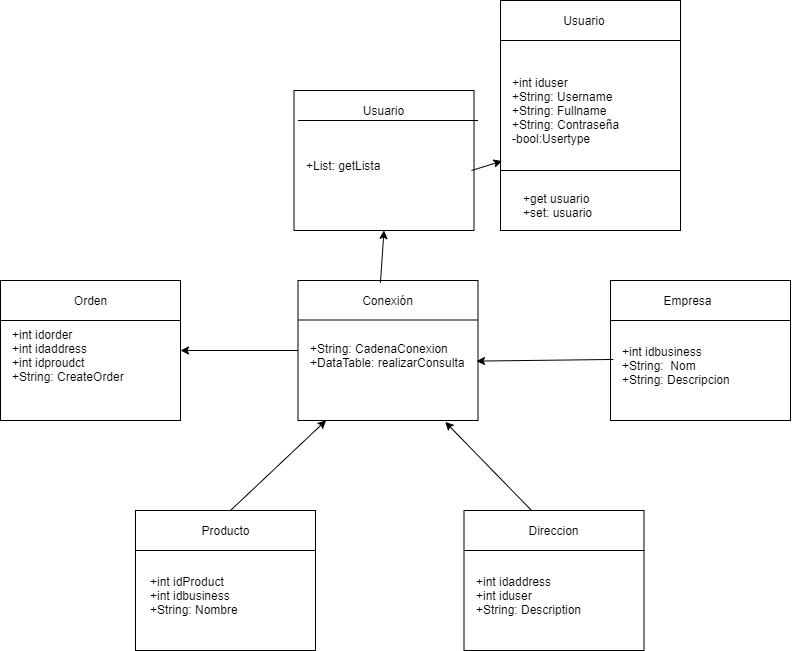

The diagram above was exported from draw.io. Its source (the exported page's mxGraphModel, read from the mxfile embedded in the PNG):
<mxGraphModel dx="1038" dy="1680" grid="1" gridSize="10" guides="1" tooltips="1" connect="1" arrows="1" fold="1" page="1" pageScale="1" pageWidth="850" pageHeight="1100" math="0" shadow="0">
  <root>
    <mxCell id="0" />
    <mxCell id="1" parent="0" />
    <mxCell id="mxpaS6b-GBfuicU7cdei-1" value="" style="rounded=0;whiteSpace=wrap;html=1;" vertex="1" parent="1">
      <mxGeometry x="327.5" y="160" width="180" height="140" as="geometry" />
    </mxCell>
    <mxCell id="mxpaS6b-GBfuicU7cdei-2" value="" style="rounded=0;whiteSpace=wrap;html=1;" vertex="1" parent="1">
      <mxGeometry x="165" y="390" width="180" height="140" as="geometry" />
    </mxCell>
    <mxCell id="mxpaS6b-GBfuicU7cdei-3" value="" style="rounded=0;whiteSpace=wrap;html=1;" vertex="1" parent="1">
      <mxGeometry x="493.5" y="390" width="180" height="140" as="geometry" />
    </mxCell>
    <mxCell id="mxpaS6b-GBfuicU7cdei-5" value="" style="rounded=0;whiteSpace=wrap;html=1;" vertex="1" parent="1">
      <mxGeometry x="30" y="160" width="180" height="140" as="geometry" />
    </mxCell>
    <mxCell id="mxpaS6b-GBfuicU7cdei-6" value="" style="rounded=0;whiteSpace=wrap;html=1;" vertex="1" parent="1">
      <mxGeometry x="640" y="160" width="180" height="140" as="geometry" />
    </mxCell>
    <mxCell id="mxpaS6b-GBfuicU7cdei-7" value="" style="endArrow=none;html=1;" edge="1" parent="1">
      <mxGeometry width="50" height="50" relative="1" as="geometry">
        <mxPoint x="327.5" y="199.5" as="sourcePoint" />
        <mxPoint x="507.5" y="199.5" as="targetPoint" />
      </mxGeometry>
    </mxCell>
    <mxCell id="mxpaS6b-GBfuicU7cdei-8" value="" style="endArrow=none;html=1;" edge="1" parent="1">
      <mxGeometry width="50" height="50" relative="1" as="geometry">
        <mxPoint x="30" y="200" as="sourcePoint" />
        <mxPoint x="210" y="200" as="targetPoint" />
      </mxGeometry>
    </mxCell>
    <mxCell id="mxpaS6b-GBfuicU7cdei-9" value="" style="endArrow=none;html=1;" edge="1" parent="1">
      <mxGeometry width="50" height="50" relative="1" as="geometry">
        <mxPoint x="493.5" y="430" as="sourcePoint" />
        <mxPoint x="673.5" y="430" as="targetPoint" />
      </mxGeometry>
    </mxCell>
    <mxCell id="mxpaS6b-GBfuicU7cdei-10" value="" style="endArrow=none;html=1;" edge="1" parent="1">
      <mxGeometry width="50" height="50" relative="1" as="geometry">
        <mxPoint x="640" y="200" as="sourcePoint" />
        <mxPoint x="820" y="200" as="targetPoint" />
      </mxGeometry>
    </mxCell>
    <mxCell id="mxpaS6b-GBfuicU7cdei-11" value="" style="endArrow=none;html=1;" edge="1" parent="1">
      <mxGeometry width="50" height="50" relative="1" as="geometry">
        <mxPoint x="165" y="430" as="sourcePoint" />
        <mxPoint x="345" y="430" as="targetPoint" />
      </mxGeometry>
    </mxCell>
    <mxCell id="mxpaS6b-GBfuicU7cdei-14" value="Conexión" style="text;html=1;strokeColor=none;fillColor=none;align=center;verticalAlign=middle;whiteSpace=wrap;rounded=0;" vertex="1" parent="1">
      <mxGeometry x="390" y="170" width="55" height="20" as="geometry" />
    </mxCell>
    <mxCell id="mxpaS6b-GBfuicU7cdei-17" value="Empresa" style="text;html=1;strokeColor=none;fillColor=none;align=center;verticalAlign=middle;whiteSpace=wrap;rounded=0;" vertex="1" parent="1">
      <mxGeometry x="690" y="170" width="55" height="20" as="geometry" />
    </mxCell>
    <mxCell id="mxpaS6b-GBfuicU7cdei-20" value="Producto" style="text;html=1;strokeColor=none;fillColor=none;align=center;verticalAlign=middle;whiteSpace=wrap;rounded=0;" vertex="1" parent="1">
      <mxGeometry x="227.5" y="400" width="55" height="20" as="geometry" />
    </mxCell>
    <mxCell id="mxpaS6b-GBfuicU7cdei-22" value="Direccion" style="text;html=1;strokeColor=none;fillColor=none;align=center;verticalAlign=middle;whiteSpace=wrap;rounded=0;" vertex="1" parent="1">
      <mxGeometry x="556" y="400" width="55" height="20" as="geometry" />
    </mxCell>
    <mxCell id="mxpaS6b-GBfuicU7cdei-24" value="Orden" style="text;html=1;strokeColor=none;fillColor=none;align=center;verticalAlign=middle;whiteSpace=wrap;rounded=0;" vertex="1" parent="1">
      <mxGeometry x="92.5" y="170" width="55" height="20" as="geometry" />
    </mxCell>
    <mxCell id="mxpaS6b-GBfuicU7cdei-25" value="+String: CadenaConexion&lt;br&gt;+DataTable: realizarConsulta" style="text;html=1;strokeColor=none;fillColor=none;align=left;verticalAlign=middle;whiteSpace=wrap;rounded=0;" vertex="1" parent="1">
      <mxGeometry x="337.5" y="200" width="160" height="70" as="geometry" />
    </mxCell>
    <mxCell id="mxpaS6b-GBfuicU7cdei-26" value="+int idorder&lt;br&gt;+int idaddress&lt;br&gt;+int idproudct&lt;br&gt;+String: CreateOrder" style="text;html=1;strokeColor=none;fillColor=none;align=left;verticalAlign=middle;whiteSpace=wrap;rounded=0;" vertex="1" parent="1">
      <mxGeometry x="40" y="200" width="160" height="70" as="geometry" />
    </mxCell>
    <mxCell id="mxpaS6b-GBfuicU7cdei-27" value="" style="rounded=0;whiteSpace=wrap;html=1;" vertex="1" parent="1">
      <mxGeometry x="530" y="-120" width="180" height="230" as="geometry" />
    </mxCell>
    <mxCell id="mxpaS6b-GBfuicU7cdei-28" value="" style="endArrow=none;html=1;" edge="1" parent="1">
      <mxGeometry width="50" height="50" relative="1" as="geometry">
        <mxPoint x="530" y="-80" as="sourcePoint" />
        <mxPoint x="710" y="-80" as="targetPoint" />
      </mxGeometry>
    </mxCell>
    <mxCell id="mxpaS6b-GBfuicU7cdei-29" value="Usuario" style="text;html=1;strokeColor=none;fillColor=none;align=center;verticalAlign=middle;whiteSpace=wrap;rounded=0;" vertex="1" parent="1">
      <mxGeometry x="585" y="-110" width="57.5" height="20" as="geometry" />
    </mxCell>
    <mxCell id="mxpaS6b-GBfuicU7cdei-30" value="+int iduser&lt;br&gt;+String: Username&lt;br&gt;+String: Fullname&lt;br&gt;+String: Contraseña&lt;br&gt;-bool:Usertype" style="text;html=1;strokeColor=none;fillColor=none;align=left;verticalAlign=middle;whiteSpace=wrap;rounded=0;" vertex="1" parent="1">
      <mxGeometry x="540" y="-50" width="160" height="80" as="geometry" />
    </mxCell>
    <mxCell id="mxpaS6b-GBfuicU7cdei-31" value="+int idbusiness&lt;br&gt;+String:&amp;nbsp; Nom&lt;br&gt;+String: Descripcion" style="text;html=1;strokeColor=none;fillColor=none;align=left;verticalAlign=middle;whiteSpace=wrap;rounded=0;" vertex="1" parent="1">
      <mxGeometry x="650" y="210" width="160" height="70" as="geometry" />
    </mxCell>
    <mxCell id="mxpaS6b-GBfuicU7cdei-33" value="+int idProduct&lt;br&gt;+int idbusiness&lt;br&gt;+String: Nombre" style="text;html=1;strokeColor=none;fillColor=none;align=left;verticalAlign=middle;whiteSpace=wrap;rounded=0;" vertex="1" parent="1">
      <mxGeometry x="177.5" y="440" width="160" height="70" as="geometry" />
    </mxCell>
    <mxCell id="mxpaS6b-GBfuicU7cdei-34" value="+int idaddress&lt;br&gt;+int iduser&lt;br&gt;+String: Description" style="text;html=1;strokeColor=none;fillColor=none;align=left;verticalAlign=middle;whiteSpace=wrap;rounded=0;" vertex="1" parent="1">
      <mxGeometry x="503.5" y="440" width="160" height="70" as="geometry" />
    </mxCell>
    <mxCell id="mxpaS6b-GBfuicU7cdei-35" value="" style="endArrow=none;html=1;" edge="1" parent="1">
      <mxGeometry width="50" height="50" relative="1" as="geometry">
        <mxPoint x="529.75" y="50" as="sourcePoint" />
        <mxPoint x="709.75" y="50" as="targetPoint" />
      </mxGeometry>
    </mxCell>
    <mxCell id="mxpaS6b-GBfuicU7cdei-38" value="+get usuario&lt;br&gt;+set: usuario" style="text;html=1;strokeColor=none;fillColor=none;align=left;verticalAlign=middle;whiteSpace=wrap;rounded=0;" vertex="1" parent="1">
      <mxGeometry x="551" y="60" width="137.5" height="50" as="geometry" />
    </mxCell>
    <mxCell id="mxpaS6b-GBfuicU7cdei-45" value="" style="endArrow=classic;html=1;entryX=1;entryY=0.5;entryDx=0;entryDy=0;exitX=0;exitY=0.5;exitDx=0;exitDy=0;" edge="1" parent="1" source="mxpaS6b-GBfuicU7cdei-1" target="mxpaS6b-GBfuicU7cdei-5">
      <mxGeometry width="50" height="50" relative="1" as="geometry">
        <mxPoint x="330" y="230" as="sourcePoint" />
        <mxPoint x="450" y="180" as="targetPoint" />
      </mxGeometry>
    </mxCell>
    <mxCell id="mxpaS6b-GBfuicU7cdei-46" value="" style="endArrow=classic;html=1;entryX=1.053;entryY=0.58;entryDx=0;entryDy=0;entryPerimeter=0;exitX=0.016;exitY=0.564;exitDx=0;exitDy=0;exitPerimeter=0;" edge="1" parent="1" source="mxpaS6b-GBfuicU7cdei-6" target="mxpaS6b-GBfuicU7cdei-25">
      <mxGeometry width="50" height="50" relative="1" as="geometry">
        <mxPoint x="630" y="240" as="sourcePoint" />
        <mxPoint x="680" y="190" as="targetPoint" />
      </mxGeometry>
    </mxCell>
    <mxCell id="mxpaS6b-GBfuicU7cdei-47" value="" style="endArrow=classic;html=1;entryX=0.818;entryY=1.01;entryDx=0;entryDy=0;entryPerimeter=0;exitX=0.376;exitY=0.001;exitDx=0;exitDy=0;exitPerimeter=0;" edge="1" parent="1" source="mxpaS6b-GBfuicU7cdei-3" target="mxpaS6b-GBfuicU7cdei-1">
      <mxGeometry width="50" height="50" relative="1" as="geometry">
        <mxPoint x="550" y="380" as="sourcePoint" />
        <mxPoint x="600" y="330" as="targetPoint" />
        <Array as="points" />
      </mxGeometry>
    </mxCell>
    <mxCell id="mxpaS6b-GBfuicU7cdei-48" value="" style="endArrow=classic;html=1;entryX=0.156;entryY=0.999;entryDx=0;entryDy=0;entryPerimeter=0;" edge="1" parent="1" target="mxpaS6b-GBfuicU7cdei-1">
      <mxGeometry width="50" height="50" relative="1" as="geometry">
        <mxPoint x="260" y="390" as="sourcePoint" />
        <mxPoint x="310" y="340" as="targetPoint" />
      </mxGeometry>
    </mxCell>
    <mxCell id="mxpaS6b-GBfuicU7cdei-51" value="" style="rounded=0;whiteSpace=wrap;html=1;" vertex="1" parent="1">
      <mxGeometry x="323.5" y="-30" width="180" height="140" as="geometry" />
    </mxCell>
    <mxCell id="mxpaS6b-GBfuicU7cdei-52" value="Usuario" style="text;html=1;strokeColor=none;fillColor=none;align=center;verticalAlign=middle;whiteSpace=wrap;rounded=0;" vertex="1" parent="1">
      <mxGeometry x="386" y="-20" width="55" height="20" as="geometry" />
    </mxCell>
    <mxCell id="mxpaS6b-GBfuicU7cdei-53" value="+List: getLista" style="text;html=1;strokeColor=none;fillColor=none;align=left;verticalAlign=middle;whiteSpace=wrap;rounded=0;" vertex="1" parent="1">
      <mxGeometry x="333.5" y="10" width="160" height="70" as="geometry" />
    </mxCell>
    <mxCell id="mxpaS6b-GBfuicU7cdei-54" value="" style="endArrow=none;html=1;" edge="1" parent="1">
      <mxGeometry width="50" height="50" relative="1" as="geometry">
        <mxPoint x="327.5" as="sourcePoint" />
        <mxPoint x="507.5" as="targetPoint" />
      </mxGeometry>
    </mxCell>
    <mxCell id="mxpaS6b-GBfuicU7cdei-55" value="" style="endArrow=classic;html=1;entryX=0.5;entryY=1;entryDx=0;entryDy=0;exitX=0.458;exitY=0.016;exitDx=0;exitDy=0;exitPerimeter=0;" edge="1" parent="1" source="mxpaS6b-GBfuicU7cdei-1" target="mxpaS6b-GBfuicU7cdei-51">
      <mxGeometry width="50" height="50" relative="1" as="geometry">
        <mxPoint x="403" y="150" as="sourcePoint" />
        <mxPoint x="450" y="110" as="targetPoint" />
      </mxGeometry>
    </mxCell>
    <mxCell id="mxpaS6b-GBfuicU7cdei-56" value="" style="endArrow=classic;html=1;entryX=0.009;entryY=0.698;entryDx=0;entryDy=0;entryPerimeter=0;" edge="1" parent="1" target="mxpaS6b-GBfuicU7cdei-27">
      <mxGeometry width="50" height="50" relative="1" as="geometry">
        <mxPoint x="501" y="50" as="sourcePoint" />
        <mxPoint x="551" as="targetPoint" />
      </mxGeometry>
    </mxCell>
  </root>
</mxGraphModel>